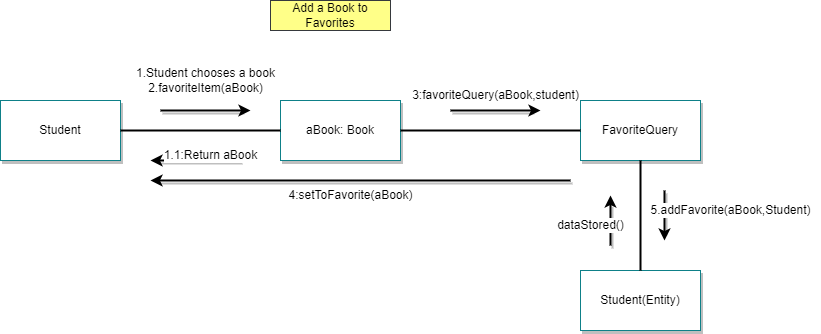

The diagram above was exported from draw.io. Its source (the exported page's mxGraphModel, read from the mxfile embedded in the PNG):
<mxGraphModel dx="880" dy="484" grid="1" gridSize="10" guides="1" tooltips="1" connect="1" arrows="1" fold="1" page="1" pageScale="1" pageWidth="850" pageHeight="1100" math="0" shadow="0">
  <root>
    <mxCell id="0" />
    <mxCell id="1" parent="0" />
    <mxCell id="8FV2dluMbI49noJ8_tvN-1" value="&lt;font color=&quot;#000000&quot;&gt;Student&lt;/font&gt;" style="rounded=0;whiteSpace=wrap;html=1;fillColor=#FFFFFF;strokeColor=#0e8088;shadow=1;" parent="1" vertex="1">
      <mxGeometry x="80" y="120" width="120" height="60" as="geometry" />
    </mxCell>
    <mxCell id="8FV2dluMbI49noJ8_tvN-3" value="&lt;font color=&quot;#000000&quot;&gt;aBook: Book&lt;/font&gt;" style="rounded=0;whiteSpace=wrap;html=1;fillColor=#FFFFFF;strokeColor=#0e8088;shadow=1;" parent="1" vertex="1">
      <mxGeometry x="360" y="120" width="120" height="60" as="geometry" />
    </mxCell>
    <mxCell id="8FV2dluMbI49noJ8_tvN-4" value="&lt;font color=&quot;#000000&quot;&gt;FavoriteQuery&lt;/font&gt;" style="rounded=0;whiteSpace=wrap;html=1;fillColor=#FFFFFF;strokeColor=#0e8088;shadow=1;" parent="1" vertex="1">
      <mxGeometry x="660" y="120" width="120" height="60" as="geometry" />
    </mxCell>
    <mxCell id="8FV2dluMbI49noJ8_tvN-6" value="" style="endArrow=none;html=1;rounded=0;strokeColor=#000000;strokeWidth=2;" parent="1" source="8FV2dluMbI49noJ8_tvN-1" target="8FV2dluMbI49noJ8_tvN-3" edge="1">
      <mxGeometry width="50" height="50" relative="1" as="geometry">
        <mxPoint x="400" y="260" as="sourcePoint" />
        <mxPoint x="450" y="210" as="targetPoint" />
      </mxGeometry>
    </mxCell>
    <mxCell id="8FV2dluMbI49noJ8_tvN-8" value="" style="endArrow=none;html=1;rounded=0;strokeColor=#000000;strokeWidth=2;" parent="1" source="8FV2dluMbI49noJ8_tvN-3" target="8FV2dluMbI49noJ8_tvN-4" edge="1">
      <mxGeometry width="50" height="50" relative="1" as="geometry">
        <mxPoint x="480" y="149.5" as="sourcePoint" />
        <mxPoint x="640" y="149.5" as="targetPoint" />
      </mxGeometry>
    </mxCell>
    <mxCell id="8FV2dluMbI49noJ8_tvN-29" value="" style="endArrow=classic;html=1;rounded=0;strokeColor=#000000;shadow=1;strokeWidth=2;" parent="1" edge="1">
      <mxGeometry width="50" height="50" relative="1" as="geometry">
        <mxPoint x="240" y="130" as="sourcePoint" />
        <mxPoint x="330" y="130" as="targetPoint" />
      </mxGeometry>
    </mxCell>
    <mxCell id="8FV2dluMbI49noJ8_tvN-32" value="" style="endArrow=classic;html=1;rounded=0;strokeColor=#000000;shadow=1;strokeWidth=2;" parent="1" edge="1">
      <mxGeometry width="50" height="50" relative="1" as="geometry">
        <mxPoint x="744" y="210" as="sourcePoint" />
        <mxPoint x="744" y="260" as="targetPoint" />
      </mxGeometry>
    </mxCell>
    <mxCell id="8FV2dluMbI49noJ8_tvN-33" value="&lt;font color=&quot;#000000&quot;&gt;1.Student chooses a book&lt;br&gt;2.favoriteItem(aBook)&lt;br&gt;&lt;/font&gt;" style="text;html=1;align=center;verticalAlign=middle;resizable=0;points=[];autosize=1;strokeColor=none;fillColor=none;labelBackgroundColor=#FFFFFF;" parent="1" vertex="1">
      <mxGeometry x="205" y="80" width="160" height="40" as="geometry" />
    </mxCell>
    <mxCell id="8FV2dluMbI49noJ8_tvN-35" value="&lt;font style=&quot;&quot; color=&quot;#000000&quot;&gt;Add a Book to Favorites&lt;/font&gt;" style="rounded=0;whiteSpace=wrap;html=1;fillColor=#ffff88;strokeColor=#36393d;" parent="1" vertex="1">
      <mxGeometry x="350" y="20" width="120" height="30" as="geometry" />
    </mxCell>
    <mxCell id="8FV2dluMbI49noJ8_tvN-31" value="&lt;font color=&quot;#000000&quot;&gt;5.addFavorite(aBook,Student)&lt;/font&gt;" style="text;html=1;align=center;verticalAlign=middle;resizable=0;points=[];autosize=1;strokeColor=none;fillColor=none;labelBackgroundColor=#FFFFFF;" parent="1" vertex="1">
      <mxGeometry x="720" y="215" width="180" height="30" as="geometry" />
    </mxCell>
    <mxCell id="8FV2dluMbI49noJ8_tvN-44" value="&lt;font color=&quot;#000000&quot;&gt;Student(Entity)&lt;/font&gt;" style="rounded=0;whiteSpace=wrap;html=1;fillColor=#FFFFFF;strokeColor=#0e8088;shadow=1;" parent="1" vertex="1">
      <mxGeometry x="660" y="290" width="120" height="60" as="geometry" />
    </mxCell>
    <mxCell id="8FV2dluMbI49noJ8_tvN-45" value="" style="endArrow=none;html=1;rounded=0;strokeColor=#000000;strokeWidth=2;" parent="1" source="8FV2dluMbI49noJ8_tvN-44" target="8FV2dluMbI49noJ8_tvN-4" edge="1">
      <mxGeometry width="50" height="50" relative="1" as="geometry">
        <mxPoint x="490" y="160" as="sourcePoint" />
        <mxPoint x="670" y="160" as="targetPoint" />
      </mxGeometry>
    </mxCell>
    <mxCell id="8FV2dluMbI49noJ8_tvN-46" value="" style="endArrow=classic;html=1;rounded=0;strokeColor=#000000;shadow=1;strokeWidth=2;" parent="1" edge="1">
      <mxGeometry width="50" height="50" relative="1" as="geometry">
        <mxPoint x="320" y="180" as="sourcePoint" />
        <mxPoint x="230" y="180" as="targetPoint" />
      </mxGeometry>
    </mxCell>
    <mxCell id="8FV2dluMbI49noJ8_tvN-47" value="&lt;font color=&quot;#000000&quot;&gt;1.1:Return aBook&lt;br&gt;&lt;/font&gt;" style="text;html=1;align=center;verticalAlign=middle;resizable=0;points=[];autosize=1;strokeColor=none;fillColor=none;labelBackgroundColor=#FFFFFF;" parent="1" vertex="1">
      <mxGeometry x="230" y="160" width="120" height="30" as="geometry" />
    </mxCell>
    <mxCell id="8FV2dluMbI49noJ8_tvN-48" value="" style="endArrow=classic;html=1;rounded=0;strokeColor=#000000;shadow=1;strokeWidth=2;" parent="1" edge="1">
      <mxGeometry width="50" height="50" relative="1" as="geometry">
        <mxPoint x="530" y="130" as="sourcePoint" />
        <mxPoint x="620" y="130" as="targetPoint" />
      </mxGeometry>
    </mxCell>
    <mxCell id="8FV2dluMbI49noJ8_tvN-49" value="&lt;font color=&quot;#000000&quot;&gt;3:favoriteQuery(aBook,student)&lt;br&gt;&lt;/font&gt;" style="text;html=1;align=center;verticalAlign=middle;resizable=0;points=[];autosize=1;strokeColor=none;fillColor=none;labelBackgroundColor=#FFFFFF;" parent="1" vertex="1">
      <mxGeometry x="480" y="100" width="190" height="30" as="geometry" />
    </mxCell>
    <mxCell id="8FV2dluMbI49noJ8_tvN-50" value="" style="endArrow=classic;html=1;rounded=0;strokeColor=#000000;shadow=1;strokeWidth=2;" parent="1" edge="1">
      <mxGeometry width="50" height="50" relative="1" as="geometry">
        <mxPoint x="650" y="200" as="sourcePoint" />
        <mxPoint x="230" y="200" as="targetPoint" />
      </mxGeometry>
    </mxCell>
    <mxCell id="8FV2dluMbI49noJ8_tvN-52" value="&lt;font color=&quot;#000000&quot;&gt;4:setToFavorite(aBook)&lt;br&gt;&lt;/font&gt;" style="text;html=1;align=center;verticalAlign=middle;resizable=0;points=[];autosize=1;strokeColor=none;fillColor=none;labelBackgroundColor=#FFFFFF;" parent="1" vertex="1">
      <mxGeometry x="355" y="200" width="150" height="30" as="geometry" />
    </mxCell>
    <mxCell id="Esv2HJLeHkLHGO3yx3py-1" value="" style="endArrow=classic;html=1;rounded=0;strokeColor=#000000;shadow=1;strokeWidth=2;" edge="1" parent="1">
      <mxGeometry width="50" height="50" relative="1" as="geometry">
        <mxPoint x="690" y="265" as="sourcePoint" />
        <mxPoint x="690" y="215" as="targetPoint" />
      </mxGeometry>
    </mxCell>
    <mxCell id="Esv2HJLeHkLHGO3yx3py-2" value="&lt;font color=&quot;#000000&quot;&gt;dataStored()&lt;/font&gt;" style="text;html=1;align=center;verticalAlign=middle;resizable=0;points=[];autosize=1;strokeColor=none;fillColor=none;labelBackgroundColor=#FFFFFF;" vertex="1" parent="1">
      <mxGeometry x="625" y="230" width="90" height="30" as="geometry" />
    </mxCell>
  </root>
</mxGraphModel>